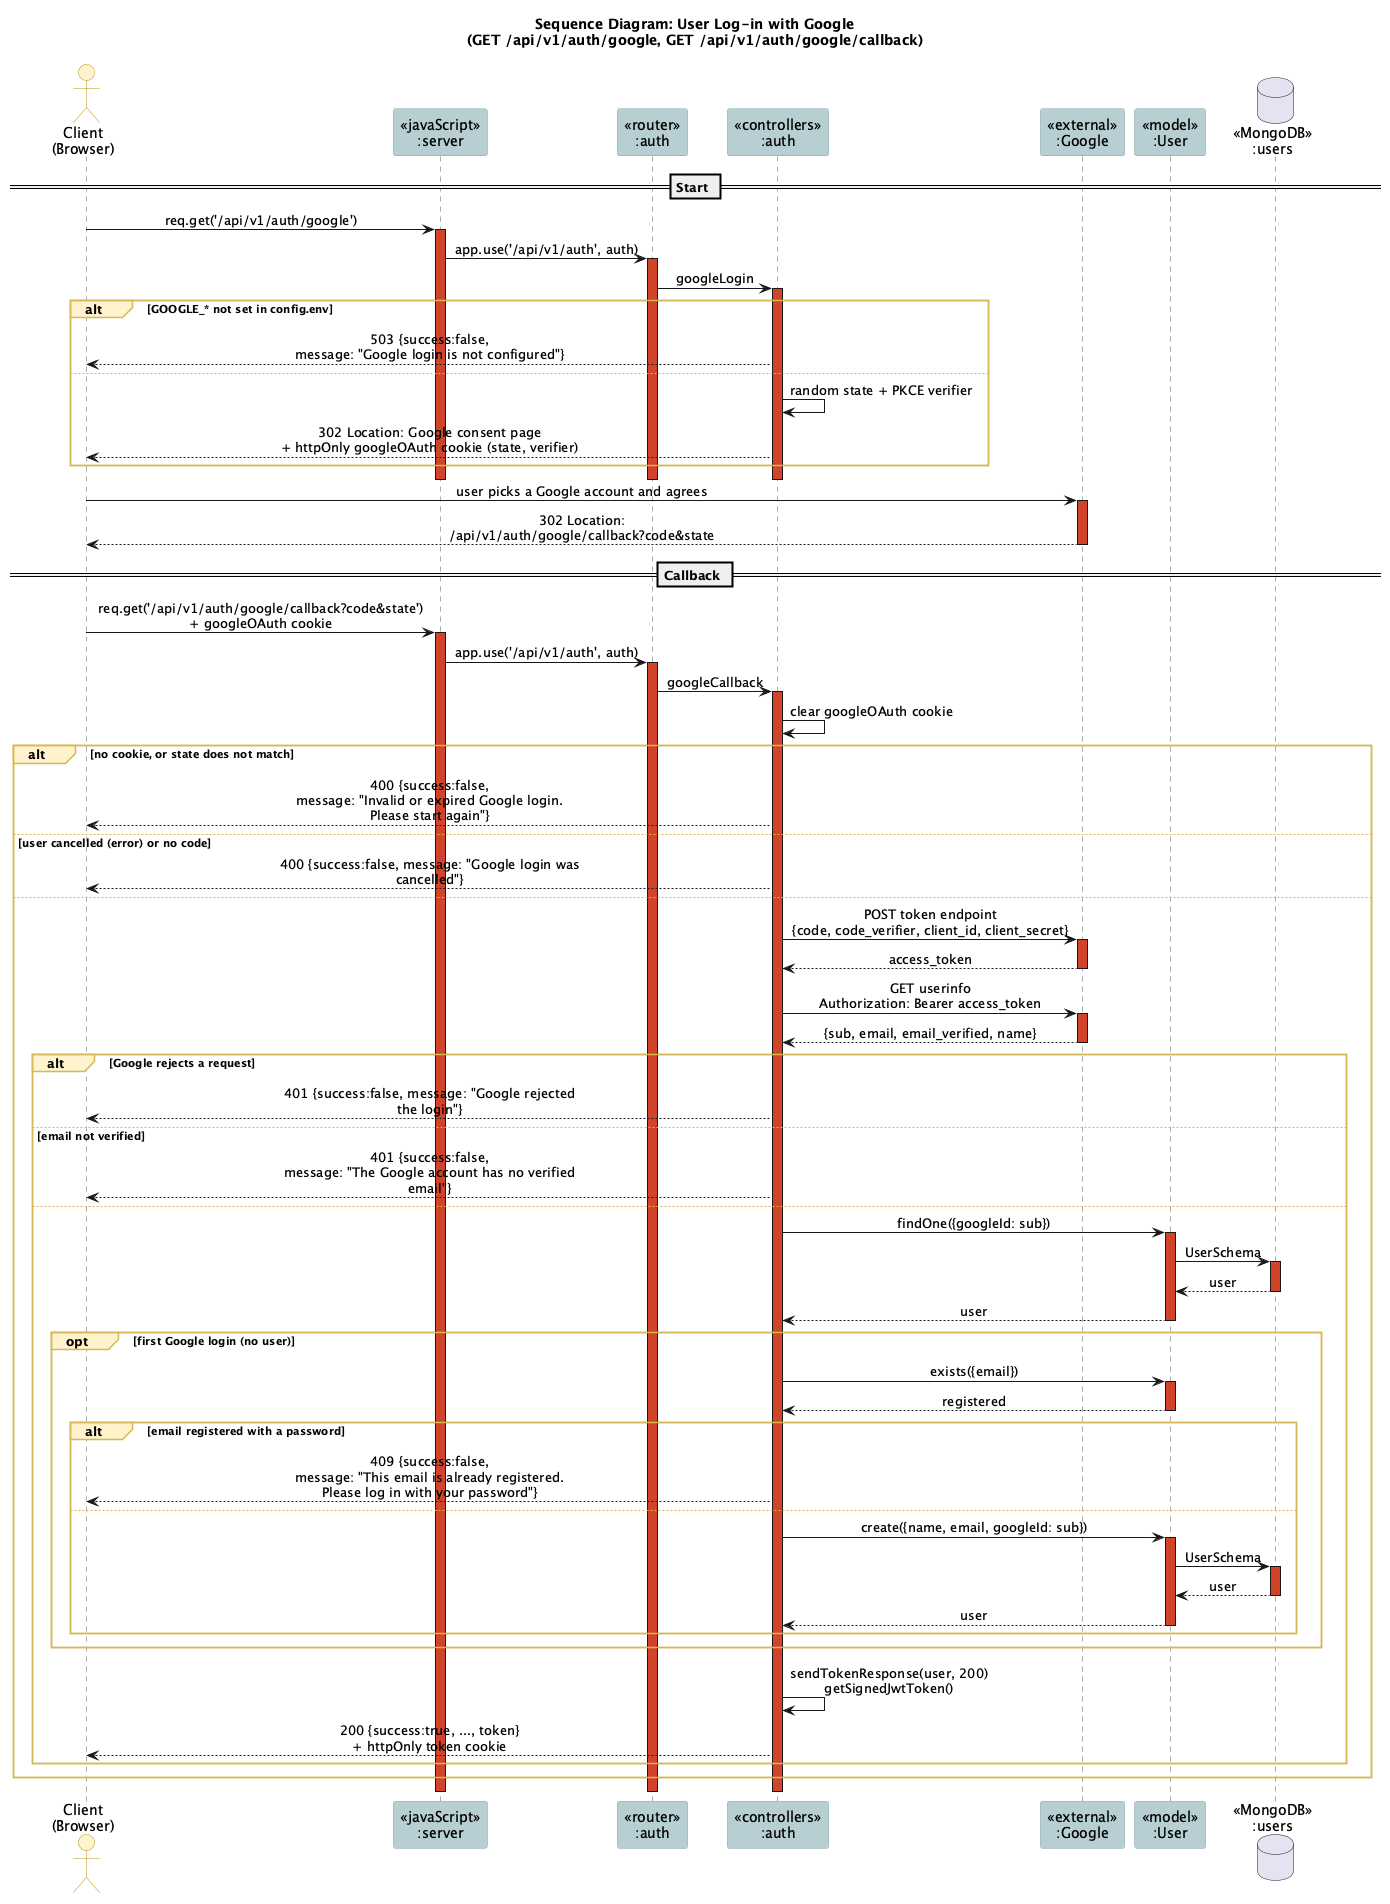

The diagram above was rendered by PlantUML. Its source (embedded in the PNG):
@startuml
!include _style.iuml
title Sequence Diagram: User Log-in with Google\n(GET /api/v1/auth/google, GET /api/v1/auth/google/callback)

actor "Client\n(Browser)" as client
participant "<<javaScript>>\n:server" as server
participant "<<router>>\n:auth" as router
participant "<<controllers>>\n:auth" as ctrl
participant "<<external>>\n:Google" as google
participant "<<model>>\n:User" as model
database "<<MongoDB>>\n:users" as db

== Start ==
client -> server ++ : req.get('/api/v1/auth/google')
server -> router ++ : app.use('/api/v1/auth', auth)
router -> ctrl ++ : googleLogin
alt GOOGLE_* not set in config.env
  ctrl --> client : 503 {success:false,\nmessage: "Google login is not configured"}
else
  ctrl -> ctrl : random state + PKCE verifier
  ctrl --> client : 302 Location: Google consent page\n+ httpOnly googleOAuth cookie (state, verifier)
end
deactivate ctrl
deactivate router
deactivate server

client -> google ++ : user picks a Google account and agrees
google --> client -- : 302 Location: /api/v1/auth/google/callback?code&state

== Callback ==
client -> server ++ : req.get('/api/v1/auth/google/callback?code&state')\n+ googleOAuth cookie
server -> router ++ : app.use('/api/v1/auth', auth)
router -> ctrl ++ : googleCallback
ctrl -> ctrl : clear googleOAuth cookie
alt no cookie, or state does not match
  ctrl --> client : 400 {success:false,\nmessage: "Invalid or expired Google login. Please start again"}
else user cancelled (error) or no code
  ctrl --> client : 400 {success:false, message: "Google login was cancelled"}
else
  ctrl -> google ++ : POST token endpoint\n{code, code_verifier, client_id, client_secret}
  google --> ctrl -- : access_token
  ctrl -> google ++ : GET userinfo\nAuthorization: Bearer access_token
  google --> ctrl -- : {sub, email, email_verified, name}
  alt Google rejects a request
    ctrl --> client : 401 {success:false, message: "Google rejected the login"}
  else email not verified
    ctrl --> client : 401 {success:false,\nmessage: "The Google account has no verified email"}
  else
    ctrl -> model ++ : findOne({googleId: sub})
    model -> db ++ : UserSchema
    db --> model -- : user
    model --> ctrl -- : user
    opt first Google login (no user)
      ctrl -> model ++ : exists({email})
      model --> ctrl -- : registered
      alt email registered with a password
        ctrl --> client : 409 {success:false,\nmessage: "This email is already registered.\nPlease log in with your password"}
      else
        ctrl -> model ++ : create({name, email, googleId: sub})
        model -> db ++ : UserSchema
        db --> model -- : user
        model --> ctrl -- : user
      end
    end
    ctrl -> ctrl : sendTokenResponse(user, 200)\ngetSignedJwtToken()
    ctrl --> client : 200 {success:true, ..., token}\n+ httpOnly token cookie
  end
end
deactivate ctrl
deactivate router
deactivate server
@enduml